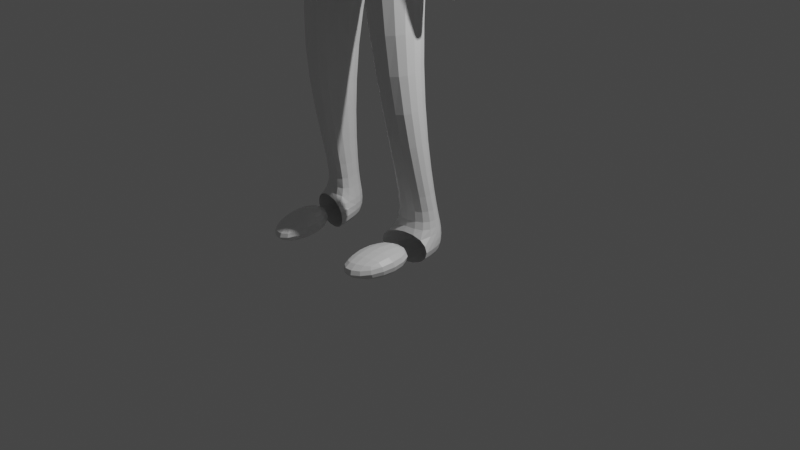 # Source: human.blend  (saved by Blender 3.0.42; exported with 4.5.12 LTS)
import bpy
from mathutils import Matrix  # noqa: F401  (used for matrix-valued properties, if any)

bpy.ops.wm.read_factory_settings(use_empty=True)
scene = bpy.context.scene
scene.name = 'Scene'

# ---- collections
col_collection = bpy.data.collections.new('Collection'); scene.collection.children.link(col_collection)

# ---- materials (node trees are filled in below, after node groups)
mat_material = bpy.data.materials.new('Material')
mat_material.alpha_threshold = 0.0
mat_material.use_transparent_shadow = False
mat_material.line_color = (0.0, 0.0, 0.0, 1.0)

# ---- material node trees
mat_material.use_nodes = True; mat_material.node_tree.nodes.clear()
_N = mat_material.node_tree.nodes; _L = mat_material.node_tree.links
n0 = _N.new('ShaderNodeOutputMaterial'); n0.name = 'Material Output'; n0.location = (300, 300)
n1 = _N.new('ShaderNodeBsdfPrincipled'); n1.name = 'Principled BSDF'; n1.location = (10, 300)
n1.distribution = 'GGX'
n1.subsurface_method = 'RANDOM_WALK_SKIN'
n1.inputs[2].default_value = 0.4
n1.inputs[3].default_value = 1.45
n1.inputs[27].default_value = (0.0, 0.0, 0.0, 1.0)
n1.inputs[28].default_value = 1.0
_L.new(n1.outputs[0], n0.inputs[0])
n0.is_active_output = True

# ---- world
world_world = bpy.data.worlds.new('World'); scene.world = world_world
world_world.use_nodes = True; world_world.node_tree.nodes.clear()
_N = world_world.node_tree.nodes; _L = world_world.node_tree.links
n0 = _N.new('ShaderNodeOutputWorld'); n0.name = 'World Output'; n0.location = (300, 300)
n1 = _N.new('ShaderNodeBackground'); n1.name = 'Background'; n1.location = (10, 300)
n1.inputs[0].default_value = (0.05088, 0.05088, 0.05088, 1.0)
_L.new(n1.outputs[0], n0.inputs[0])
n0.is_active_output = True
world_world.color = (0.05088, 0.05088, 0.05088)
world_world.use_sun_shadow = False
world_world.sun_shadow_jitter_overblur = 0.0

# ---- cameras
cam_camera = bpy.data.cameras.new('Camera')
cam_camera.clip_end = 100.0
cam_camera.ortho_scale = 7.314

# ---- lights
light_light = bpy.data.lights.new('Light', 'POINT')
light_light.transmission_factor = 0.0
light_light.energy = 1000.0
light_light.shadow_soft_size = 0.1
light_light.shadow_maximum_resolution = 0.006
light_light.use_absolute_resolution = True

# ---- meshes
me_cube = bpy.data.meshes.new('Cube')
me_cube.from_pydata([(0.1271, 0.1886, 0.7585), (0.4889, 0.3254, 0.02579), (0.1356, -0.05416, 0.8211), (0.4959, -0.2405, 0.03176), (0.0, 0.3697, 0.8604), (0.0, 0.5434, 0.005087), (0.0, -0.08619, 0.8213), (0.0, -0.4255, 0.02586), (0.6504, 0.3386, -1.134), (0.6162, -0.2344, -1.168), (0.0, 0.5438, -1.172), (0.0, -0.4269, -1.22), (0.6504, 0.3386, -1.134), (0.6162, -0.2344, -1.168), (0.0, 0.5438, -1.172), (0.0, -0.4269, -1.22), (0.7076, 0.05287, -2.674), (0.753, -0.3565, -2.705), (0.3001, 0.307, -2.728), (0.3016, -0.3908, -2.728), (0.3911, 0.3803, -4.26), (0.2736, -0.1058, -4.262), (0.7485, 0.3556, -4.261), (0.8148, 0.01335, -4.266), (0.5024, 0.2441, 0.203), (0.0, -0.383, 0.3072), (0.5831, -0.2007, 0.2865), (0.0, 0.4654, 0.5131), (0.8953, 0.3311, 0.4899), (0.913, -0.08119, 0.4949), (0.8773, 0.3334, 0.4154), (0.9647, -0.07325, 0.4173), (0.9291, 0.2879, -1.569), (0.9622, 0.01767, -1.587), (1.206, 0.3474, -1.556), (1.247, 0.06511, -1.573), (0.8752, 0.1762, -1.926), (0.9029, 0.02877, -1.934), (1.037, 0.2419, -1.916), (1.063, 0.08442, -1.926), (0.8741, -0.05204, -0.6646), (1.345, 0.01236, -0.6596), (0.7989, 0.303, -0.6209), (1.267, 0.3899, -0.6265), (0.3945, 0.38, -4.601), (0.277, -0.1062, -4.603), (0.7519, 0.3552, -4.602), (0.8182, 0.013, -4.608), (0.2718, -0.1046, -4.262), (0.8148, 0.01335, -4.266), (0.2752, -0.105, -4.603), (0.8182, 0.013, -4.608), (0.3316, -0.9188, -4.374), (0.7502, -0.7465, -4.375), (0.369, -0.8554, -4.599), (0.7876, -0.6747, -4.6), (0.7288, 0.07782, -4.116), (0.688, 0.3036, -4.112), (0.4386, 0.3166, -4.111), (0.3666, -0.0106, -4.113), (0.2887, 0.02134, 1.084), (0.0, -0.03303, 1.019), (0.2905, 0.2675, 1.095), (0.0, 0.4008, 1.099), (0.4892, 0.3396, -0.5725), (0.0, -0.4264, -0.6261), (0.4744, -0.231, -0.5857), (0.0, 0.5429, -0.6174), (0.3042, 0.02539, 1.331), (0.2943, 0.3843, 1.392), (0.0, 0.5175, 1.398), (0.2597, -0.01478, 1.689), (0.0, -0.06208, 1.822), (0.2587, 0.3338, 1.745), (0.0, 0.4459, 1.873), (0.2205, -0.2587, 1.112), (0.0, -0.3012, 1.053), (0.0, -0.2879, 1.32), (0.2334, -0.2579, 1.324), (0.0, -0.2939, 1.607), (0.2381, -0.2787, 1.52), (0.0, 0.2897, 1.013), (0.2067, 0.2194, 1.011), (0.2073, 0.08347, 1.019), (0.0, 0.05555, 1.014), (0.8777, 0.1816, -2.007), (0.9054, 0.03417, -2.015), (1.04, 0.2472, -1.997), (1.065, 0.08981, -2.007)], [], [(82, 81, 63, 62), (26, 2, 6, 25), (66, 65, 11, 9), (0, 2, 29, 28), (27, 4, 0, 24), (8, 9, 13, 12), (64, 66, 9, 8), (67, 64, 8, 10), (13, 15, 19, 17), (10, 8, 12, 14), (9, 11, 15, 13), (11, 10, 14, 15), (57, 56, 23, 22), (15, 14, 18, 19), (12, 13, 17, 16), (14, 12, 16, 18), (58, 57, 22, 20), (56, 59, 21, 23), (59, 58, 20, 21), (5, 27, 24, 1), (1, 24, 26, 3), (3, 26, 25, 7), (30, 28, 29, 31), (2, 26, 31, 29), (24, 0, 28, 30), (41, 40, 33, 35), (35, 33, 37, 39), (40, 42, 32, 33), (42, 43, 34, 32), (43, 41, 35, 34), (36, 38, 87, 85), (33, 32, 36, 37), (32, 34, 38, 36), (34, 35, 39, 38), (30, 31, 41, 43), (24, 30, 43, 42), (26, 24, 42, 40), (31, 26, 40, 41), (44, 46, 47, 45), (21, 20, 44, 45), (22, 23, 47, 46), (20, 22, 46, 44), (49, 51, 50, 48), (53, 52, 54, 55), (48, 50, 54, 52), (49, 48, 52, 53), (51, 49, 53, 55), (50, 51, 55, 54), (19, 18, 58, 59), (17, 19, 59, 56), (18, 16, 57, 58), (16, 17, 56, 57), (62, 63, 70, 69), (84, 83, 60, 61), (83, 82, 62, 60), (5, 1, 64, 67), (1, 3, 66, 64), (3, 7, 65, 66), (69, 70, 74, 73), (60, 62, 69, 68), (68, 71, 80, 78), (73, 74, 72, 71), (68, 69, 73, 71), (60, 68, 78, 75), (76, 75, 78, 77), (77, 78, 80, 79), (71, 72, 79, 80), (61, 60, 75, 76), (2, 0, 82, 83), (6, 2, 83, 84), (0, 4, 81, 82), (86, 85, 87, 88), (38, 39, 88, 87), (39, 37, 86, 88), (37, 36, 85, 86)])
_uv = me_cube.uv_layers.new(name='UVMap')
_uv.uv.foreach_set('vector', [0.6242, 0.5001, 0.6237, 0.25, 0.6237, 0.25, 0.6242, 0.5001, 0.4161, 0.7287, 0.6243, 0.7499, 0.6246, 0.9649, 0.4308, 0.9926, 0.3556, 0.7225, 0.3745, 0.9905, 0.3745, 0.9905, 0.3556, 0.7225, 0.6242, 0.5001, 0.6243, 0.7499, 0.625, 0.75, 0.625, 0.5, 0.4308, 0.2574, 0.6237, 0.25, 0.6242, 0.5001, 0.4161, 0.5213, 0.3556, 0.5275, 0.3556, 0.7225, 0.3556, 0.7225, 0.3556, 0.5275, 0.3556, 0.5275, 0.3556, 0.7225, 0.3556, 0.7225, 0.3556, 0.5275, 0.3745, 0.2595, 0.3556, 0.5275, 0.3556, 0.5275, 0.3745, 0.2595, 0.3556, 0.7225, 0.3745, 0.9905, 0.3745, 0.9905, 0.3556, 0.7225, 0.3745, 0.2595, 0.3556, 0.5275, 0.3556, 0.5275, 0.3745, 0.2595, 0.3556, 0.7225, 0.3745, 0.9905, 0.3745, 0.9905, 0.3556, 0.7225, 0.0, 0.0, 0.0, 0.0, 0.0, 0.0, 0.0, 0.0, 0.3556, 0.5275, 0.3556, 0.7225, 0.3556, 0.7225, 0.3556, 0.5275, 0.0, 0.0, 0.0, 0.0, 0.0, 0.0, 0.0, 0.0, 0.3556, 0.5275, 0.3556, 0.7225, 0.3556, 0.7225, 0.3556, 0.5275, 0.3745, 0.2595, 0.3556, 0.5275, 0.3556, 0.5275, 0.3745, 0.2595, 0.3745, 0.2595, 0.3556, 0.5275, 0.3556, 0.5275, 0.3745, 0.2595, 0.3556, 0.7225, 0.3745, 0.9905, 0.3745, 0.9905, 0.3556, 0.7225, 0.0, 0.0, 0.0, 0.0, 0.0, 0.0, 0.0, 0.0, 0.3745, 0.2595, 0.4308, 0.2574, 0.4161, 0.5213, 0.3556, 0.5275, 0.3556, 0.5275, 0.4161, 0.5213, 0.4161, 0.7287, 0.3556, 0.7225, 0.3556, 0.7225, 0.4161, 0.7287, 0.4308, 0.9926, 0.3745, 0.9905, 0.4161, 0.5213, 0.625, 0.5, 0.625, 0.75, 0.4161, 0.7287, 0.6243, 0.7499, 0.4161, 0.7287, 0.4161, 0.7287, 0.625, 0.75, 0.4161, 0.5213, 0.6242, 0.5001, 0.625, 0.5, 0.4161, 0.5213, 0.4161, 0.7287, 0.4161, 0.7287, 0.4161, 0.7287, 0.4161, 0.7287, 0.4161, 0.7287, 0.4161, 0.7287, 0.4161, 0.7287, 0.4161, 0.7287, 0.4161, 0.7287, 0.4161, 0.5213, 0.4161, 0.5213, 0.4161, 0.7287, 0.4161, 0.5213, 0.4161, 0.5213, 0.4161, 0.5213, 0.4161, 0.5213, 0.4161, 0.5213, 0.4161, 0.7287, 0.4161, 0.7287, 0.4161, 0.5213, 0.4161, 0.5213, 0.4161, 0.5213, 0.4161, 0.5213, 0.4161, 0.5213, 0.4161, 0.7287, 0.4161, 0.5213, 0.4161, 0.5213, 0.4161, 0.7287, 0.4161, 0.5213, 0.4161, 0.5213, 0.4161, 0.5213, 0.4161, 0.5213, 0.4161, 0.5213, 0.4161, 0.7287, 0.4161, 0.7287, 0.4161, 0.5213, 0.4161, 0.5213, 0.4161, 0.7287, 0.4161, 0.7287, 0.4161, 0.5213, 0.4161, 0.5213, 0.4161, 0.5213, 0.4161, 0.5213, 0.4161, 0.5213, 0.4161, 0.7287, 0.4161, 0.5213, 0.4161, 0.5213, 0.4161, 0.7287, 0.4161, 0.7287, 0.4161, 0.7287, 0.4161, 0.7287, 0.4161, 0.7287, 0.125, 0.5158, 0.3556, 0.5275, 0.3556, 0.7225, 0.125, 0.7342, 0.0, 0.0, 0.0, 0.0, 0.0, 0.0, 0.0, 0.0, 0.3556, 0.5275, 0.3556, 0.7225, 0.3556, 0.7225, 0.3556, 0.5275, 0.3745, 0.2595, 0.3556, 0.5275, 0.3556, 0.5275, 0.3745, 0.2595, 0.3556, 0.7225, 0.3556, 0.7225, 0.3745, 0.9905, 0.3745, 0.9905, 0.3556, 0.7225, 0.3745, 0.9905, 0.3745, 0.9905, 0.3556, 0.7225, 0.3745, 0.9905, 0.3745, 0.9905, 0.3745, 0.9905, 0.3745, 0.9905, 0.3556, 0.7225, 0.3745, 0.9905, 0.3745, 0.9905, 0.3556, 0.7225, 0.3556, 0.7225, 0.3556, 0.7225, 0.3556, 0.7225, 0.3556, 0.7225, 0.3745, 0.9905, 0.3556, 0.7225, 0.3556, 0.7225, 0.3745, 0.9905, 0.0, 0.0, 0.0, 0.0, 0.0, 0.0, 0.0, 0.0, 0.3556, 0.7225, 0.3745, 0.9905, 0.3745, 0.9905, 0.3556, 0.7225, 0.3745, 0.2595, 0.3556, 0.5275, 0.3556, 0.5275, 0.3745, 0.2595, 0.3556, 0.5275, 0.3556, 0.7225, 0.3556, 0.7225, 0.3556, 0.5275, 0.6242, 0.5001, 0.6237, 0.25, 0.6237, 0.25, 0.6242, 0.5001, 0.6246, 0.9649, 0.6243, 0.7499, 0.6243, 0.7499, 0.6246, 0.9649, 0.6243, 0.7499, 0.6242, 0.5001, 0.6242, 0.5001, 0.6243, 0.7499, 0.3745, 0.2595, 0.3556, 0.5275, 0.3556, 0.5275, 0.3745, 0.2595, 0.3556, 0.5275, 0.3556, 0.7225, 0.3556, 0.7225, 0.3556, 0.5275, 0.3556, 0.7225, 0.3745, 0.9905, 0.3745, 0.9905, 0.3556, 0.7225, 0.6242, 0.5001, 0.6237, 0.25, 0.6237, 0.25, 0.6242, 0.5001, 0.6243, 0.7499, 0.6242, 0.5001, 0.6242, 0.5001, 0.6243, 0.7499, 0.6243, 0.7499, 0.6243, 0.7499, 0.6243, 0.7499, 0.6243, 0.7499, 0.6242, 0.5001, 0.874, 0.4979, 0.874, 0.6918, 0.6243, 0.7499, 0.6243, 0.7499, 0.6242, 0.5001, 0.6242, 0.5001, 0.6243, 0.7499, 0.6243, 0.7499, 0.6243, 0.7499, 0.6243, 0.7499, 0.6243, 0.7499, 0.6246, 0.9649, 0.6243, 0.7499, 0.6243, 0.7499, 0.6246, 0.9649, 0.6246, 0.9649, 0.6243, 0.7499, 0.6243, 0.7499, 0.6246, 0.9649, 0.6243, 0.7499, 0.874, 0.6918, 0.874, 0.6918, 0.6243, 0.7499, 0.6246, 0.9649, 0.6243, 0.7499, 0.6243, 0.7499, 0.6246, 0.9649, 0.6243, 0.7499, 0.6242, 0.5001, 0.6242, 0.5001, 0.6243, 0.7499, 0.6246, 0.9649, 0.6243, 0.7499, 0.6243, 0.7499, 0.6246, 0.9649, 0.6242, 0.5001, 0.6237, 0.25, 0.6237, 0.25, 0.6242, 0.5001, 0.4161, 0.7287, 0.4161, 0.5213, 0.4161, 0.5213, 0.4161, 0.7287, 0.4161, 0.5213, 0.4161, 0.7287, 0.4161, 0.7287, 0.4161, 0.5213, 0.4161, 0.7287, 0.4161, 0.7287, 0.4161, 0.7287, 0.4161, 0.7287, 0.4161, 0.7287, 0.4161, 0.5213, 0.4161, 0.5213, 0.4161, 0.7287])
me_cube.materials.append(mat_material)
me_cube.use_remesh_preserve_volume = False
me_cube.use_remesh_preserve_attributes = False
me_cube.use_mirror_vertex_groups = False
me_cube.update()

# ---- objects
ob_cube = bpy.data.objects.new('Cube', me_cube)
ob_light = bpy.data.objects.new('Light', light_light)
ob_camera = bpy.data.objects.new('Camera', cam_camera)

# ---- transforms, parenting, visibility, modifiers, constraints
ob_cube.location = (0.003211, -0.4032, 4.491)
ob_cube.lock_rotations_4d = False
ob_cube.empty_display_type = 'ARROWS'
ob_cube.lineart.crease_threshold = 0.0
_m = ob_cube.modifiers.new('Mirror', 'MIRROR')
_m.use_clip = True
_m = ob_cube.modifiers.new('Subdivision', 'SUBSURF')
_m.levels = 2
ob_light.location = (4.076, 1.005, 5.904)
ob_light.rotation_euler = (0.6503, 0.05522, 1.866)
ob_light.lock_rotations_4d = False
ob_light.empty_display_type = 'ARROWS'
ob_light.color = (0.0, 0.0, 0.0, 0.0)
ob_light.lineart.crease_threshold = 0.0
ob_camera.location = (7.359, -6.926, 4.958)
ob_camera.rotation_euler = (1.109, 0.0, 0.8149)
ob_camera.lock_rotations_4d = False
ob_camera.empty_display_type = 'ARROWS'
ob_camera.color = (0.0, 0.0, 0.0, 0.0)
ob_camera.display_type = 'WIRE'
ob_camera.lineart.crease_threshold = 0.0

# ---- collection membership
col_collection.objects.link(ob_cube)
col_collection.objects.link(ob_light)
col_collection.objects.link(ob_camera)

# ---- scene / render settings (as saved in the file)
scene.camera = ob_camera
scene.frame_start = 1; scene.frame_end = 250; scene.frame_set(1)
scene.render.engine = 'BLENDER_EEVEE_NEXT'
scene.cycles.sampling_pattern = 'TABULATED_SOBOL'
scene.cycles.use_light_tree = False
scene.view_settings.view_transform = 'Filmic'
bpy.context.view_layer.update()
